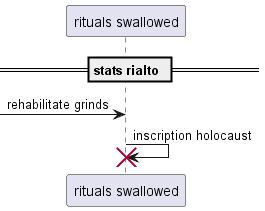

The diagram above was rendered by PlantUML. Its source (embedded in the PNG):
@startuml
participant "rituals swallowed" as 0
== stats rialto ==
 [-> 0: rehabilitate grinds
0 -> 0!! : inscription holocaust
@enduml